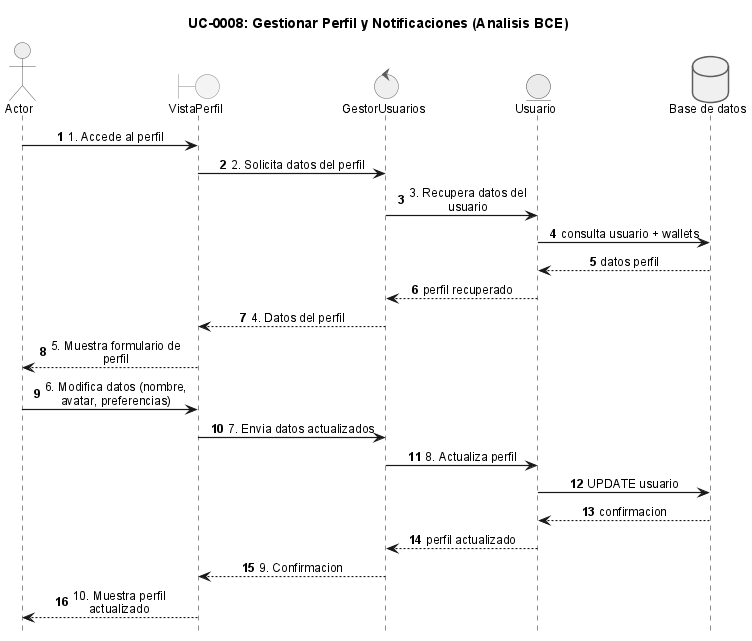

The diagram above was rendered by PlantUML. Its source (embedded in the PNG):
@startuml
!include _sequence-bce-style.puml

title UC-0008: Gestionar Perfil y Notificaciones (Analisis BCE)

actor Actor
boundary "VistaPerfil" as BF
control "GestorUsuarios" as CU
entity "Usuario" as EU

database "Base de datos" as DB

Actor -> BF : 1. Accede al perfil
BF -> CU : 2. Solicita datos del perfil
CU -> EU : 3. Recupera datos del usuario
EU -> DB : consulta usuario + wallets
DB --> EU : datos perfil
EU --> CU : perfil recuperado
CU --> BF : 4. Datos del perfil
BF --> Actor : 5. Muestra formulario de perfil

Actor -> BF : 6. Modifica datos (nombre, avatar, preferencias)
BF -> CU : 7. Envia datos actualizados
CU -> EU : 8. Actualiza perfil
EU -> DB : UPDATE usuario
DB --> EU : confirmacion
EU --> CU : perfil actualizado
CU --> BF : 9. Confirmacion
BF --> Actor : 10. Muestra perfil actualizado

@enduml